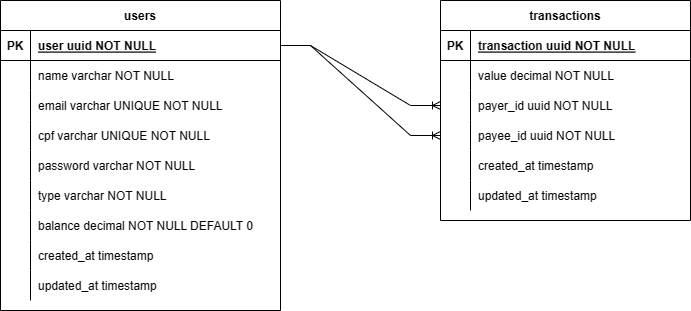

The diagram above was exported from draw.io. Its source (the exported page's mxGraphModel, read from the mxfile embedded in the PNG):
<mxGraphModel dx="1386" dy="751" grid="1" gridSize="10" guides="1" tooltips="1" connect="1" arrows="1" fold="1" page="1" pageScale="1" pageWidth="850" pageHeight="1100" math="0" shadow="0" extFonts="Permanent Marker^https://fonts.googleapis.com/css?family=Permanent+Marker">
  <root>
    <mxCell id="0" />
    <mxCell id="1" parent="0" />
    <mxCell id="C-vyLk0tnHw3VtMMgP7b-2" value="users" style="shape=table;startSize=30;container=1;collapsible=1;childLayout=tableLayout;fixedRows=1;rowLines=0;fontStyle=1;align=center;resizeLast=1;" parent="1" vertex="1">
      <mxGeometry x="90" y="20" width="280" height="310" as="geometry" />
    </mxCell>
    <mxCell id="C-vyLk0tnHw3VtMMgP7b-3" value="" style="shape=partialRectangle;collapsible=0;dropTarget=0;pointerEvents=0;fillColor=none;points=[[0,0.5],[1,0.5]];portConstraint=eastwest;top=0;left=0;right=0;bottom=1;" parent="C-vyLk0tnHw3VtMMgP7b-2" vertex="1">
      <mxGeometry y="30" width="280" height="30" as="geometry" />
    </mxCell>
    <mxCell id="C-vyLk0tnHw3VtMMgP7b-4" value="PK" style="shape=partialRectangle;overflow=hidden;connectable=0;fillColor=none;top=0;left=0;bottom=0;right=0;fontStyle=1;" parent="C-vyLk0tnHw3VtMMgP7b-3" vertex="1">
      <mxGeometry width="30" height="30" as="geometry">
        <mxRectangle width="30" height="30" as="alternateBounds" />
      </mxGeometry>
    </mxCell>
    <mxCell id="C-vyLk0tnHw3VtMMgP7b-5" value="user uuid NOT NULL " style="shape=partialRectangle;overflow=hidden;connectable=0;fillColor=none;top=0;left=0;bottom=0;right=0;align=left;spacingLeft=6;fontStyle=5;" parent="C-vyLk0tnHw3VtMMgP7b-3" vertex="1">
      <mxGeometry x="30" width="250" height="30" as="geometry">
        <mxRectangle width="250" height="30" as="alternateBounds" />
      </mxGeometry>
    </mxCell>
    <mxCell id="C-vyLk0tnHw3VtMMgP7b-6" value="" style="shape=partialRectangle;collapsible=0;dropTarget=0;pointerEvents=0;fillColor=none;points=[[0,0.5],[1,0.5]];portConstraint=eastwest;top=0;left=0;right=0;bottom=0;" parent="C-vyLk0tnHw3VtMMgP7b-2" vertex="1">
      <mxGeometry y="60" width="280" height="30" as="geometry" />
    </mxCell>
    <mxCell id="C-vyLk0tnHw3VtMMgP7b-7" value="" style="shape=partialRectangle;overflow=hidden;connectable=0;fillColor=none;top=0;left=0;bottom=0;right=0;" parent="C-vyLk0tnHw3VtMMgP7b-6" vertex="1">
      <mxGeometry width="30" height="30" as="geometry">
        <mxRectangle width="30" height="30" as="alternateBounds" />
      </mxGeometry>
    </mxCell>
    <mxCell id="C-vyLk0tnHw3VtMMgP7b-8" value="name varchar NOT NULL" style="shape=partialRectangle;overflow=hidden;connectable=0;fillColor=none;top=0;left=0;bottom=0;right=0;align=left;spacingLeft=6;" parent="C-vyLk0tnHw3VtMMgP7b-6" vertex="1">
      <mxGeometry x="30" width="250" height="30" as="geometry">
        <mxRectangle width="250" height="30" as="alternateBounds" />
      </mxGeometry>
    </mxCell>
    <mxCell id="C-vyLk0tnHw3VtMMgP7b-9" value="" style="shape=partialRectangle;collapsible=0;dropTarget=0;pointerEvents=0;fillColor=none;points=[[0,0.5],[1,0.5]];portConstraint=eastwest;top=0;left=0;right=0;bottom=0;" parent="C-vyLk0tnHw3VtMMgP7b-2" vertex="1">
      <mxGeometry y="90" width="280" height="30" as="geometry" />
    </mxCell>
    <mxCell id="C-vyLk0tnHw3VtMMgP7b-10" value="" style="shape=partialRectangle;overflow=hidden;connectable=0;fillColor=none;top=0;left=0;bottom=0;right=0;" parent="C-vyLk0tnHw3VtMMgP7b-9" vertex="1">
      <mxGeometry width="30" height="30" as="geometry">
        <mxRectangle width="30" height="30" as="alternateBounds" />
      </mxGeometry>
    </mxCell>
    <mxCell id="C-vyLk0tnHw3VtMMgP7b-11" value="email varchar UNIQUE NOT NULL" style="shape=partialRectangle;overflow=hidden;connectable=0;fillColor=none;top=0;left=0;bottom=0;right=0;align=left;spacingLeft=6;" parent="C-vyLk0tnHw3VtMMgP7b-9" vertex="1">
      <mxGeometry x="30" width="250" height="30" as="geometry">
        <mxRectangle width="250" height="30" as="alternateBounds" />
      </mxGeometry>
    </mxCell>
    <mxCell id="az94MYXa--VHovR5_dbg-1" style="shape=partialRectangle;collapsible=0;dropTarget=0;pointerEvents=0;fillColor=none;points=[[0,0.5],[1,0.5]];portConstraint=eastwest;top=0;left=0;right=0;bottom=0;" parent="C-vyLk0tnHw3VtMMgP7b-2" vertex="1">
      <mxGeometry y="120" width="280" height="30" as="geometry" />
    </mxCell>
    <mxCell id="az94MYXa--VHovR5_dbg-2" style="shape=partialRectangle;overflow=hidden;connectable=0;fillColor=none;top=0;left=0;bottom=0;right=0;" parent="az94MYXa--VHovR5_dbg-1" vertex="1">
      <mxGeometry width="30" height="30" as="geometry">
        <mxRectangle width="30" height="30" as="alternateBounds" />
      </mxGeometry>
    </mxCell>
    <mxCell id="az94MYXa--VHovR5_dbg-3" value="cpf varchar UNIQUE NOT NULL" style="shape=partialRectangle;overflow=hidden;connectable=0;fillColor=none;top=0;left=0;bottom=0;right=0;align=left;spacingLeft=6;" parent="az94MYXa--VHovR5_dbg-1" vertex="1">
      <mxGeometry x="30" width="250" height="30" as="geometry">
        <mxRectangle width="250" height="30" as="alternateBounds" />
      </mxGeometry>
    </mxCell>
    <mxCell id="az94MYXa--VHovR5_dbg-4" style="shape=partialRectangle;collapsible=0;dropTarget=0;pointerEvents=0;fillColor=none;points=[[0,0.5],[1,0.5]];portConstraint=eastwest;top=0;left=0;right=0;bottom=0;" parent="C-vyLk0tnHw3VtMMgP7b-2" vertex="1">
      <mxGeometry y="150" width="280" height="30" as="geometry" />
    </mxCell>
    <mxCell id="az94MYXa--VHovR5_dbg-5" style="shape=partialRectangle;overflow=hidden;connectable=0;fillColor=none;top=0;left=0;bottom=0;right=0;" parent="az94MYXa--VHovR5_dbg-4" vertex="1">
      <mxGeometry width="30" height="30" as="geometry">
        <mxRectangle width="30" height="30" as="alternateBounds" />
      </mxGeometry>
    </mxCell>
    <mxCell id="az94MYXa--VHovR5_dbg-6" value="password varchar NOT NULL" style="shape=partialRectangle;overflow=hidden;connectable=0;fillColor=none;top=0;left=0;bottom=0;right=0;align=left;spacingLeft=6;" parent="az94MYXa--VHovR5_dbg-4" vertex="1">
      <mxGeometry x="30" width="250" height="30" as="geometry">
        <mxRectangle width="250" height="30" as="alternateBounds" />
      </mxGeometry>
    </mxCell>
    <mxCell id="az94MYXa--VHovR5_dbg-7" style="shape=partialRectangle;collapsible=0;dropTarget=0;pointerEvents=0;fillColor=none;points=[[0,0.5],[1,0.5]];portConstraint=eastwest;top=0;left=0;right=0;bottom=0;" parent="C-vyLk0tnHw3VtMMgP7b-2" vertex="1">
      <mxGeometry y="180" width="280" height="30" as="geometry" />
    </mxCell>
    <mxCell id="az94MYXa--VHovR5_dbg-8" style="shape=partialRectangle;overflow=hidden;connectable=0;fillColor=none;top=0;left=0;bottom=0;right=0;" parent="az94MYXa--VHovR5_dbg-7" vertex="1">
      <mxGeometry width="30" height="30" as="geometry">
        <mxRectangle width="30" height="30" as="alternateBounds" />
      </mxGeometry>
    </mxCell>
    <mxCell id="az94MYXa--VHovR5_dbg-9" value="type varchar NOT NULL" style="shape=partialRectangle;overflow=hidden;connectable=0;fillColor=none;top=0;left=0;bottom=0;right=0;align=left;spacingLeft=6;" parent="az94MYXa--VHovR5_dbg-7" vertex="1">
      <mxGeometry x="30" width="250" height="30" as="geometry">
        <mxRectangle width="250" height="30" as="alternateBounds" />
      </mxGeometry>
    </mxCell>
    <mxCell id="az94MYXa--VHovR5_dbg-10" style="shape=partialRectangle;collapsible=0;dropTarget=0;pointerEvents=0;fillColor=none;points=[[0,0.5],[1,0.5]];portConstraint=eastwest;top=0;left=0;right=0;bottom=0;" parent="C-vyLk0tnHw3VtMMgP7b-2" vertex="1">
      <mxGeometry y="210" width="280" height="30" as="geometry" />
    </mxCell>
    <mxCell id="az94MYXa--VHovR5_dbg-11" style="shape=partialRectangle;overflow=hidden;connectable=0;fillColor=none;top=0;left=0;bottom=0;right=0;" parent="az94MYXa--VHovR5_dbg-10" vertex="1">
      <mxGeometry width="30" height="30" as="geometry">
        <mxRectangle width="30" height="30" as="alternateBounds" />
      </mxGeometry>
    </mxCell>
    <mxCell id="az94MYXa--VHovR5_dbg-12" value="balance decimal NOT NULL DEFAULT 0" style="shape=partialRectangle;overflow=hidden;connectable=0;fillColor=none;top=0;left=0;bottom=0;right=0;align=left;spacingLeft=6;" parent="az94MYXa--VHovR5_dbg-10" vertex="1">
      <mxGeometry x="30" width="250" height="30" as="geometry">
        <mxRectangle width="250" height="30" as="alternateBounds" />
      </mxGeometry>
    </mxCell>
    <mxCell id="az94MYXa--VHovR5_dbg-13" style="shape=partialRectangle;collapsible=0;dropTarget=0;pointerEvents=0;fillColor=none;points=[[0,0.5],[1,0.5]];portConstraint=eastwest;top=0;left=0;right=0;bottom=0;" parent="C-vyLk0tnHw3VtMMgP7b-2" vertex="1">
      <mxGeometry y="240" width="280" height="30" as="geometry" />
    </mxCell>
    <mxCell id="az94MYXa--VHovR5_dbg-14" style="shape=partialRectangle;overflow=hidden;connectable=0;fillColor=none;top=0;left=0;bottom=0;right=0;" parent="az94MYXa--VHovR5_dbg-13" vertex="1">
      <mxGeometry width="30" height="30" as="geometry">
        <mxRectangle width="30" height="30" as="alternateBounds" />
      </mxGeometry>
    </mxCell>
    <mxCell id="az94MYXa--VHovR5_dbg-15" value="created_at timestamp" style="shape=partialRectangle;overflow=hidden;connectable=0;fillColor=none;top=0;left=0;bottom=0;right=0;align=left;spacingLeft=6;" parent="az94MYXa--VHovR5_dbg-13" vertex="1">
      <mxGeometry x="30" width="250" height="30" as="geometry">
        <mxRectangle width="250" height="30" as="alternateBounds" />
      </mxGeometry>
    </mxCell>
    <mxCell id="az94MYXa--VHovR5_dbg-16" style="shape=partialRectangle;collapsible=0;dropTarget=0;pointerEvents=0;fillColor=none;points=[[0,0.5],[1,0.5]];portConstraint=eastwest;top=0;left=0;right=0;bottom=0;" parent="C-vyLk0tnHw3VtMMgP7b-2" vertex="1">
      <mxGeometry y="270" width="280" height="30" as="geometry" />
    </mxCell>
    <mxCell id="az94MYXa--VHovR5_dbg-17" style="shape=partialRectangle;overflow=hidden;connectable=0;fillColor=none;top=0;left=0;bottom=0;right=0;" parent="az94MYXa--VHovR5_dbg-16" vertex="1">
      <mxGeometry width="30" height="30" as="geometry">
        <mxRectangle width="30" height="30" as="alternateBounds" />
      </mxGeometry>
    </mxCell>
    <mxCell id="az94MYXa--VHovR5_dbg-18" value="updated_at timestamp" style="shape=partialRectangle;overflow=hidden;connectable=0;fillColor=none;top=0;left=0;bottom=0;right=0;align=left;spacingLeft=6;" parent="az94MYXa--VHovR5_dbg-16" vertex="1">
      <mxGeometry x="30" width="250" height="30" as="geometry">
        <mxRectangle width="250" height="30" as="alternateBounds" />
      </mxGeometry>
    </mxCell>
    <mxCell id="C-vyLk0tnHw3VtMMgP7b-13" value="transactions" style="shape=table;startSize=30;container=1;collapsible=1;childLayout=tableLayout;fixedRows=1;rowLines=0;fontStyle=1;align=center;resizeLast=1;" parent="1" vertex="1">
      <mxGeometry x="530" y="20" width="250" height="220" as="geometry" />
    </mxCell>
    <mxCell id="C-vyLk0tnHw3VtMMgP7b-14" value="" style="shape=partialRectangle;collapsible=0;dropTarget=0;pointerEvents=0;fillColor=none;points=[[0,0.5],[1,0.5]];portConstraint=eastwest;top=0;left=0;right=0;bottom=1;" parent="C-vyLk0tnHw3VtMMgP7b-13" vertex="1">
      <mxGeometry y="30" width="250" height="30" as="geometry" />
    </mxCell>
    <mxCell id="C-vyLk0tnHw3VtMMgP7b-15" value="PK" style="shape=partialRectangle;overflow=hidden;connectable=0;fillColor=none;top=0;left=0;bottom=0;right=0;fontStyle=1;" parent="C-vyLk0tnHw3VtMMgP7b-14" vertex="1">
      <mxGeometry width="30" height="30" as="geometry">
        <mxRectangle width="30" height="30" as="alternateBounds" />
      </mxGeometry>
    </mxCell>
    <mxCell id="C-vyLk0tnHw3VtMMgP7b-16" value="transaction uuid NOT NULL " style="shape=partialRectangle;overflow=hidden;connectable=0;fillColor=none;top=0;left=0;bottom=0;right=0;align=left;spacingLeft=6;fontStyle=5;" parent="C-vyLk0tnHw3VtMMgP7b-14" vertex="1">
      <mxGeometry x="30" width="220" height="30" as="geometry">
        <mxRectangle width="220" height="30" as="alternateBounds" />
      </mxGeometry>
    </mxCell>
    <mxCell id="C-vyLk0tnHw3VtMMgP7b-17" value="" style="shape=partialRectangle;collapsible=0;dropTarget=0;pointerEvents=0;fillColor=none;points=[[0,0.5],[1,0.5]];portConstraint=eastwest;top=0;left=0;right=0;bottom=0;" parent="C-vyLk0tnHw3VtMMgP7b-13" vertex="1">
      <mxGeometry y="60" width="250" height="30" as="geometry" />
    </mxCell>
    <mxCell id="C-vyLk0tnHw3VtMMgP7b-18" value="" style="shape=partialRectangle;overflow=hidden;connectable=0;fillColor=none;top=0;left=0;bottom=0;right=0;" parent="C-vyLk0tnHw3VtMMgP7b-17" vertex="1">
      <mxGeometry width="30" height="30" as="geometry">
        <mxRectangle width="30" height="30" as="alternateBounds" />
      </mxGeometry>
    </mxCell>
    <mxCell id="C-vyLk0tnHw3VtMMgP7b-19" value="value decimal NOT NULL" style="shape=partialRectangle;overflow=hidden;connectable=0;fillColor=none;top=0;left=0;bottom=0;right=0;align=left;spacingLeft=6;" parent="C-vyLk0tnHw3VtMMgP7b-17" vertex="1">
      <mxGeometry x="30" width="220" height="30" as="geometry">
        <mxRectangle width="220" height="30" as="alternateBounds" />
      </mxGeometry>
    </mxCell>
    <mxCell id="C-vyLk0tnHw3VtMMgP7b-20" value="" style="shape=partialRectangle;collapsible=0;dropTarget=0;pointerEvents=0;fillColor=none;points=[[0,0.5],[1,0.5]];portConstraint=eastwest;top=0;left=0;right=0;bottom=0;" parent="C-vyLk0tnHw3VtMMgP7b-13" vertex="1">
      <mxGeometry y="90" width="250" height="30" as="geometry" />
    </mxCell>
    <mxCell id="C-vyLk0tnHw3VtMMgP7b-21" value="" style="shape=partialRectangle;overflow=hidden;connectable=0;fillColor=none;top=0;left=0;bottom=0;right=0;" parent="C-vyLk0tnHw3VtMMgP7b-20" vertex="1">
      <mxGeometry width="30" height="30" as="geometry">
        <mxRectangle width="30" height="30" as="alternateBounds" />
      </mxGeometry>
    </mxCell>
    <mxCell id="C-vyLk0tnHw3VtMMgP7b-22" value="payer_id uuid NOT NULL" style="shape=partialRectangle;overflow=hidden;connectable=0;fillColor=none;top=0;left=0;bottom=0;right=0;align=left;spacingLeft=6;" parent="C-vyLk0tnHw3VtMMgP7b-20" vertex="1">
      <mxGeometry x="30" width="220" height="30" as="geometry">
        <mxRectangle width="220" height="30" as="alternateBounds" />
      </mxGeometry>
    </mxCell>
    <mxCell id="az94MYXa--VHovR5_dbg-19" style="shape=partialRectangle;collapsible=0;dropTarget=0;pointerEvents=0;fillColor=none;points=[[0,0.5],[1,0.5]];portConstraint=eastwest;top=0;left=0;right=0;bottom=0;" parent="C-vyLk0tnHw3VtMMgP7b-13" vertex="1">
      <mxGeometry y="120" width="250" height="30" as="geometry" />
    </mxCell>
    <mxCell id="az94MYXa--VHovR5_dbg-20" style="shape=partialRectangle;overflow=hidden;connectable=0;fillColor=none;top=0;left=0;bottom=0;right=0;" parent="az94MYXa--VHovR5_dbg-19" vertex="1">
      <mxGeometry width="30" height="30" as="geometry">
        <mxRectangle width="30" height="30" as="alternateBounds" />
      </mxGeometry>
    </mxCell>
    <mxCell id="az94MYXa--VHovR5_dbg-21" value="payee_id uuid NOT NULL" style="shape=partialRectangle;overflow=hidden;connectable=0;fillColor=none;top=0;left=0;bottom=0;right=0;align=left;spacingLeft=6;" parent="az94MYXa--VHovR5_dbg-19" vertex="1">
      <mxGeometry x="30" width="220" height="30" as="geometry">
        <mxRectangle width="220" height="30" as="alternateBounds" />
      </mxGeometry>
    </mxCell>
    <mxCell id="az94MYXa--VHovR5_dbg-22" style="shape=partialRectangle;collapsible=0;dropTarget=0;pointerEvents=0;fillColor=none;points=[[0,0.5],[1,0.5]];portConstraint=eastwest;top=0;left=0;right=0;bottom=0;" parent="C-vyLk0tnHw3VtMMgP7b-13" vertex="1">
      <mxGeometry y="150" width="250" height="30" as="geometry" />
    </mxCell>
    <mxCell id="az94MYXa--VHovR5_dbg-23" style="shape=partialRectangle;overflow=hidden;connectable=0;fillColor=none;top=0;left=0;bottom=0;right=0;" parent="az94MYXa--VHovR5_dbg-22" vertex="1">
      <mxGeometry width="30" height="30" as="geometry">
        <mxRectangle width="30" height="30" as="alternateBounds" />
      </mxGeometry>
    </mxCell>
    <mxCell id="az94MYXa--VHovR5_dbg-24" value="created_at timestamp" style="shape=partialRectangle;overflow=hidden;connectable=0;fillColor=none;top=0;left=0;bottom=0;right=0;align=left;spacingLeft=6;" parent="az94MYXa--VHovR5_dbg-22" vertex="1">
      <mxGeometry x="30" width="220" height="30" as="geometry">
        <mxRectangle width="220" height="30" as="alternateBounds" />
      </mxGeometry>
    </mxCell>
    <mxCell id="az94MYXa--VHovR5_dbg-25" style="shape=partialRectangle;collapsible=0;dropTarget=0;pointerEvents=0;fillColor=none;points=[[0,0.5],[1,0.5]];portConstraint=eastwest;top=0;left=0;right=0;bottom=0;" parent="C-vyLk0tnHw3VtMMgP7b-13" vertex="1">
      <mxGeometry y="180" width="250" height="30" as="geometry" />
    </mxCell>
    <mxCell id="az94MYXa--VHovR5_dbg-26" style="shape=partialRectangle;overflow=hidden;connectable=0;fillColor=none;top=0;left=0;bottom=0;right=0;" parent="az94MYXa--VHovR5_dbg-25" vertex="1">
      <mxGeometry width="30" height="30" as="geometry">
        <mxRectangle width="30" height="30" as="alternateBounds" />
      </mxGeometry>
    </mxCell>
    <mxCell id="az94MYXa--VHovR5_dbg-27" value="updated_at timestamp" style="shape=partialRectangle;overflow=hidden;connectable=0;fillColor=none;top=0;left=0;bottom=0;right=0;align=left;spacingLeft=6;" parent="az94MYXa--VHovR5_dbg-25" vertex="1">
      <mxGeometry x="30" width="220" height="30" as="geometry">
        <mxRectangle width="220" height="30" as="alternateBounds" />
      </mxGeometry>
    </mxCell>
    <mxCell id="az94MYXa--VHovR5_dbg-29" value="" style="edgeStyle=entityRelationEdgeStyle;fontSize=12;html=1;endArrow=ERoneToMany;rounded=0;exitX=1;exitY=0.5;exitDx=0;exitDy=0;" parent="1" source="C-vyLk0tnHw3VtMMgP7b-3" target="C-vyLk0tnHw3VtMMgP7b-20" edge="1">
      <mxGeometry width="100" height="100" relative="1" as="geometry">
        <mxPoint x="370" y="320" as="sourcePoint" />
        <mxPoint x="540" y="240" as="targetPoint" />
        <Array as="points">
          <mxPoint x="490" y="270" />
        </Array>
      </mxGeometry>
    </mxCell>
    <mxCell id="az94MYXa--VHovR5_dbg-30" value="" style="edgeStyle=entityRelationEdgeStyle;fontSize=12;html=1;endArrow=ERoneToMany;rounded=0;" parent="1" source="C-vyLk0tnHw3VtMMgP7b-3" target="az94MYXa--VHovR5_dbg-19" edge="1">
      <mxGeometry width="100" height="100" relative="1" as="geometry">
        <mxPoint x="370" y="320" as="sourcePoint" />
        <mxPoint x="470" y="220" as="targetPoint" />
      </mxGeometry>
    </mxCell>
  </root>
</mxGraphModel>